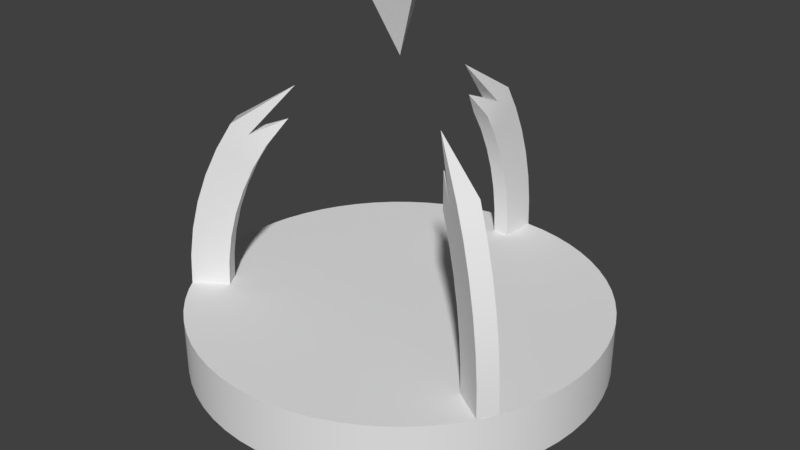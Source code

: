 # Source: MainPlatform_01.blend  (saved by Blender 2.79.0; exported with 4.5.12 LTS)
import bpy
from mathutils import Matrix  # noqa: F401  (used for matrix-valued properties, if any)

bpy.ops.wm.read_factory_settings(use_empty=True)
scene = bpy.context.scene
scene.name = 'Scene'

# ---- collections
col_collection_1 = bpy.data.collections.new('Collection 1'); scene.collection.children.link(col_collection_1)

# ---- materials (node trees are filled in below, after node groups)
mat_mgem = bpy.data.materials.new('mGem')
mat_mgem.alpha_threshold = 0.0
mat_mgem.roughness = 0.5
mat_mplatformspikes = bpy.data.materials.new('mPlatformSpikes')
mat_mplatformspikes.alpha_threshold = 0.0
mat_mplatformspikes.roughness = 0.5
mat_mplatform = bpy.data.materials.new('mPlatform')
mat_mplatform.alpha_threshold = 0.0
mat_mplatform.roughness = 0.5

# ---- material node trees
mat_mgem.use_nodes = True; mat_mgem.node_tree.nodes.clear()
_N = mat_mgem.node_tree.nodes; _L = mat_mgem.node_tree.links
n0 = _N.new('ShaderNodeOutputMaterial'); n0.name = 'Material Output'; n0.location = (300, 300)
n1 = _N.new('ShaderNodeBsdfDiffuse'); n1.name = 'Diffuse BSDF'; n1.location = (10, 300)
_L.new(n1.outputs[0], n0.inputs[0])
n0.is_active_output = True
mat_mplatformspikes.use_nodes = True; mat_mplatformspikes.node_tree.nodes.clear()
_N = mat_mplatformspikes.node_tree.nodes; _L = mat_mplatformspikes.node_tree.links
n0 = _N.new('ShaderNodeOutputMaterial'); n0.name = 'Material Output'; n0.location = (300, 300)
n1 = _N.new('ShaderNodeBsdfDiffuse'); n1.name = 'Diffuse BSDF'; n1.location = (10, 300)
_L.new(n1.outputs[0], n0.inputs[0])
n0.is_active_output = True
mat_mplatform.use_nodes = True; mat_mplatform.node_tree.nodes.clear()
_N = mat_mplatform.node_tree.nodes; _L = mat_mplatform.node_tree.links
n0 = _N.new('ShaderNodeOutputMaterial'); n0.name = 'Material Output'; n0.location = (300, 300)
n1 = _N.new('ShaderNodeBsdfDiffuse'); n1.name = 'Diffuse BSDF'; n1.location = (10, 300)
_L.new(n1.outputs[0], n0.inputs[0])
n0.is_active_output = True

# ---- world
world_world = bpy.data.worlds.new('World'); scene.world = world_world
world_world.color = (0.05088, 0.05088, 0.05088)
world_world.use_sun_shadow = False
world_world.sun_shadow_jitter_overblur = 0.0
world_world.cycles.sampling_method = 'MANUAL'

# ---- meshes
me_cone = bpy.data.meshes.new('Cone')
me_cone.from_pydata([(0.0, 1.8, 0.0), (0.0, 0.0, 3.601), (1.559, -0.9002, 0.0), (-1.559, -0.9002, 0.0)], [], [(0, 1, 2), (2, 1, 3), (3, 1, 0), (0, 2, 3)])
_uv = me_cone.uv_layers.new(name='UVMap')
_uv.uv.foreach_set('vector', [0.5, 0.5, 0.75, 0.0, 1.0, 0.5, 0.0, 0.5, 0.25, 0.0, 0.5, 0.5, 0.0, 1.0, 0.25, 0.5, 0.5, 1.0, 0.933, 0.5, 0.933, 0.9201, 0.5, 0.71])
me_cone.materials.append(mat_mgem)
me_cone.use_remesh_preserve_volume = False
me_cone.use_remesh_preserve_attributes = False
me_cone.use_mirror_vertex_groups = False
me_cone.update()
me_cylinder_004 = bpy.data.meshes.new('Cylinder.004')
me_cylinder_004.from_pydata([(0.1472, 2.996, 1.0), (-0.1472, 2.996, 1.0), (0.1804, 3.671, 1.0), (-0.1804, 3.671, 1.0), (0.1472, 2.973, 1.472), (-0.1472, 2.973, 1.472), (0.1804, 3.645, 1.537), (-0.1804, 3.645, 1.537), (0.1472, 2.905, 1.94), (-0.1472, 2.905, 1.94), (0.1804, 3.567, 2.07), (-0.1804, 3.567, 2.07), (0.1472, 2.792, 2.398), (-0.1472, 2.792, 2.398), (0.1804, 3.438, 2.592), (-0.1804, 3.438, 2.592), (0.1472, 2.634, 2.844), (-0.1472, 2.634, 2.844), (0.1804, 3.259, 3.099), (-0.1804, 3.259, 3.099), (0.1472, 2.435, 3.272), (-0.1472, 2.435, 3.272), (0.1804, 3.032, 3.587), (-0.1804, 3.032, 3.587), (0.1472, 2.194, 3.679), (-0.1472, 2.194, 3.679), (0.1804, 2.758, 4.05), (-0.1804, 2.758, 4.05), (0.1638, 3.334, 1.0), (-0.1638, 3.334, 1.0), (0.1638, 3.309, 1.505), (-0.1638, 3.309, 1.505), (0.1638, 3.236, 2.005), (-0.1638, 3.236, 2.005), (0.1638, 3.115, 2.495), (-0.1638, 3.115, 2.495), (0.1638, 2.947, 2.972), (-0.1638, 2.947, 2.972), (0.1638, 2.733, 3.43), (-0.1638, 2.733, 3.43), (0.1638, 2.476, 3.865), (-0.1638, 2.476, 3.865), (-5.573e-06, 1.835, 4.136), (-5.663e-06, 1.7, 4.712)], [], [(2, 3, 7, 6), (31, 5, 9, 33), (29, 1, 5, 31), (28, 2, 6, 30), (1, 0, 4, 5), (32, 10, 14, 34), (6, 7, 11, 10), (30, 6, 10, 32), (5, 4, 8, 9), (35, 13, 17, 37), (9, 8, 12, 13), (33, 9, 13, 35), (10, 11, 15, 14), (18, 19, 23, 22), (14, 15, 19, 18), (34, 14, 18, 36), (13, 12, 16, 17), (38, 22, 26, 40), (36, 18, 22, 38), (17, 16, 20, 21), (37, 17, 21, 39), (40, 26, 43), (21, 20, 24, 25), (39, 21, 25, 41), (22, 23, 27, 26), (23, 39, 41, 27), (40, 41, 42), (19, 37, 39, 23), (16, 36, 38, 20), (20, 38, 40, 24), (12, 34, 36, 16), (11, 33, 35, 15), (15, 35, 37, 19), (4, 30, 32, 8), (8, 32, 34, 12), (0, 28, 30, 4), (3, 29, 31, 7), (7, 31, 33, 11), (41, 25, 42), (24, 40, 42), (25, 24, 42), (27, 41, 43), (26, 27, 43), (41, 40, 43)])
me_cylinder_004.polygons.foreach_set('use_smooth', [True] * 44)
_uv = me_cylinder_004.uv_layers.new(name='UVMap')
_uv.uv.foreach_set('vector', [0.6662, 0.0, 0.7887, 2.859e-08, 0.7887, 0.09534, 0.6662, 0.09534, 0.1735, 0.1438, 0.2844, 0.1646, 0.2507, 0.2754, 0.1374, 0.2622, 0.2255, 0.02829, 0.3331, 0.05658, 0.2844, 0.1646, 0.1735, 0.1438, 0.5586, 0.9717, 0.4511, 1.0, 0.3956, 0.8771, 0.5066, 0.8562, 0.8887, 0.7943, 0.7887, 0.7943, 0.7887, 0.692, 0.8887, 0.692, 0.4705, 0.7378, 0.3573, 0.7509, 0.3364, 0.6228, 0.4509, 0.6174, 0.6662, 0.09534, 0.7887, 0.09534, 0.7887, 0.1986, 0.6662, 0.1986, 0.5066, 0.8562, 0.3956, 0.8771, 0.3573, 0.7509, 0.4705, 0.7378, 0.8887, 0.692, 0.7887, 0.692, 0.7887, 0.5855, 0.8887, 0.5855, 0.1178, 0.3826, 0.2323, 0.3879, 0.2295, 0.5012, 0.1147, 0.5037, 0.8887, 0.5855, 0.7887, 0.5855, 0.7887, 0.4757, 0.8887, 0.4757, 0.1374, 0.2622, 0.2507, 0.2754, 0.2323, 0.3879, 0.1178, 0.3826, 0.6662, 0.1986, 0.7887, 0.1986, 0.7887, 0.3089, 0.6662, 0.3089, 0.6662, 0.4252, 0.7887, 0.4252, 0.7887, 0.5463, 0.6662, 0.5463, 0.6662, 0.3089, 0.7887, 0.3089, 0.7887, 0.4252, 0.6662, 0.4252, 0.4509, 0.6174, 0.3364, 0.6228, 0.3331, 0.4938, 0.4478, 0.4963, 0.8887, 0.4757, 0.7887, 0.4757, 0.7887, 0.3637, 0.8887, 0.3637, 0.4614, 0.3755, 0.3475, 0.3652, 0.3795, 0.2383, 0.4914, 0.2563, 0.4478, 0.4963, 0.3331, 0.4938, 0.3475, 0.3652, 0.4614, 0.3755, 0.8887, 0.3637, 0.7887, 0.3637, 0.7887, 0.2505, 0.8887, 0.2505, 0.1147, 0.5037, 0.2295, 0.5012, 0.2421, 0.6142, 0.1283, 0.6245, 0.4914, 0.2563, 0.3795, 0.2383, 0.6406, 0.0, 0.8887, 0.2505, 0.7887, 0.2505, 0.7887, 0.1373, 0.8887, 0.1373, 0.1283, 0.6245, 0.2421, 0.6142, 0.2702, 0.7257, 0.1583, 0.7437, 0.6662, 0.5463, 0.7887, 0.5463, 0.7887, 0.6712, 0.6662, 0.6712, 0.01441, 0.6348, 0.1283, 0.6245, 0.1583, 0.7437, 0.04637, 0.7617, 0.9966, 0.427, 0.8887, 0.4077, 0.9966, 0.2671, 0.0, 0.5062, 0.1147, 0.5037, 0.1283, 0.6245, 0.01441, 0.6348, 0.5625, 0.4988, 0.4478, 0.4963, 0.4614, 0.3755, 0.5752, 0.3858, 0.5752, 0.3858, 0.4614, 0.3755, 0.4914, 0.2563, 0.6033, 0.2743, 0.5654, 0.6121, 0.4509, 0.6174, 0.4478, 0.4963, 0.5625, 0.4988, 0.02417, 0.2491, 0.1374, 0.2622, 0.1178, 0.3826, 0.003264, 0.3772, 0.003264, 0.3772, 0.1178, 0.3826, 0.1147, 0.5037, 0.0, 0.5062, 0.6175, 0.8354, 0.5066, 0.8562, 0.4705, 0.7378, 0.5838, 0.7246, 0.5838, 0.7246, 0.4705, 0.7378, 0.4509, 0.6174, 0.5654, 0.6121, 0.6662, 0.9434, 0.5586, 0.9717, 0.5066, 0.8562, 0.6175, 0.8354, 0.118, 0.0, 0.2255, 0.02829, 0.1735, 0.1438, 0.06254, 0.1229, 0.06254, 0.1229, 0.1735, 0.1438, 0.1374, 0.2622, 0.02417, 0.2491, 0.1583, 0.7437, 0.2702, 0.7257, 0.3331, 0.8593, 0.6033, 0.2743, 0.4914, 0.2563, 0.6662, 0.1407, 0.8887, 0.1373, 0.7887, 0.1373, 0.8387, 0.0, 0.04637, 0.7617, 0.1583, 0.7437, 0.3075, 1.0, 0.6662, 0.6712, 0.7887, 0.6712, 0.7275, 0.9631, 1.0, 0.2671, 0.8887, 0.2671, 0.9444, 0.0])
me_cylinder_004.materials.append(mat_mplatformspikes)
me_cylinder_004.use_remesh_preserve_volume = False
me_cylinder_004.use_remesh_preserve_attributes = False
me_cylinder_004.use_mirror_vertex_groups = False
me_cylinder_004.update()
me_cylinder_003 = bpy.data.meshes.new('Cylinder.003')
me_cylinder_003.from_pydata([(0.1472, 2.996, 1.0), (-0.1472, 2.996, 1.0), (0.1804, 3.671, 1.0), (-0.1804, 3.671, 1.0), (0.1472, 2.973, 1.472), (-0.1472, 2.973, 1.472), (0.1804, 3.645, 1.537), (-0.1804, 3.645, 1.537), (0.1472, 2.905, 1.94), (-0.1472, 2.905, 1.94), (0.1804, 3.567, 2.07), (-0.1804, 3.567, 2.07), (0.1472, 2.792, 2.398), (-0.1472, 2.792, 2.398), (0.1804, 3.438, 2.592), (-0.1804, 3.438, 2.592), (0.1472, 2.634, 2.844), (-0.1472, 2.634, 2.844), (0.1804, 3.259, 3.099), (-0.1804, 3.259, 3.099), (0.1472, 2.435, 3.272), (-0.1472, 2.435, 3.272), (0.1804, 3.032, 3.587), (-0.1804, 3.032, 3.587), (0.1472, 2.194, 3.679), (-0.1472, 2.194, 3.679), (0.1804, 2.758, 4.05), (-0.1804, 2.758, 4.05), (0.1638, 3.334, 1.0), (-0.1638, 3.334, 1.0), (0.1638, 3.309, 1.505), (-0.1638, 3.309, 1.505), (0.1638, 3.236, 2.005), (-0.1638, 3.236, 2.005), (0.1638, 3.115, 2.495), (-0.1638, 3.115, 2.495), (0.1638, 2.947, 2.972), (-0.1638, 2.947, 2.972), (0.1638, 2.733, 3.43), (-0.1638, 2.733, 3.43), (0.1638, 2.476, 3.865), (-0.1638, 2.476, 3.865), (-5.573e-06, 1.835, 4.136), (-5.663e-06, 1.7, 4.712)], [], [(2, 3, 7, 6), (31, 5, 9, 33), (29, 1, 5, 31), (28, 2, 6, 30), (1, 0, 4, 5), (32, 10, 14, 34), (6, 7, 11, 10), (30, 6, 10, 32), (5, 4, 8, 9), (35, 13, 17, 37), (9, 8, 12, 13), (33, 9, 13, 35), (10, 11, 15, 14), (18, 19, 23, 22), (14, 15, 19, 18), (34, 14, 18, 36), (13, 12, 16, 17), (38, 22, 26, 40), (36, 18, 22, 38), (17, 16, 20, 21), (37, 17, 21, 39), (40, 26, 43), (21, 20, 24, 25), (39, 21, 25, 41), (22, 23, 27, 26), (23, 39, 41, 27), (40, 41, 42), (19, 37, 39, 23), (16, 36, 38, 20), (20, 38, 40, 24), (12, 34, 36, 16), (11, 33, 35, 15), (15, 35, 37, 19), (4, 30, 32, 8), (8, 32, 34, 12), (0, 28, 30, 4), (3, 29, 31, 7), (7, 31, 33, 11), (41, 25, 42), (24, 40, 42), (25, 24, 42), (27, 41, 43), (26, 27, 43), (41, 40, 43)])
me_cylinder_003.polygons.foreach_set('use_smooth', [True] * 44)
_uv = me_cylinder_003.uv_layers.new(name='UVMap')
_uv.uv.foreach_set('vector', [0.6662, 0.0, 0.7887, 2.859e-08, 0.7887, 0.09534, 0.6662, 0.09534, 0.1735, 0.1438, 0.2844, 0.1646, 0.2507, 0.2754, 0.1374, 0.2622, 0.2255, 0.02829, 0.3331, 0.05658, 0.2844, 0.1646, 0.1735, 0.1438, 0.5586, 0.9717, 0.4511, 1.0, 0.3956, 0.8771, 0.5066, 0.8562, 0.8887, 0.7943, 0.7887, 0.7943, 0.7887, 0.692, 0.8887, 0.692, 0.4705, 0.7378, 0.3573, 0.7509, 0.3364, 0.6228, 0.4509, 0.6174, 0.6662, 0.09534, 0.7887, 0.09534, 0.7887, 0.1986, 0.6662, 0.1986, 0.5066, 0.8562, 0.3956, 0.8771, 0.3573, 0.7509, 0.4705, 0.7378, 0.8887, 0.692, 0.7887, 0.692, 0.7887, 0.5855, 0.8887, 0.5855, 0.1178, 0.3826, 0.2323, 0.3879, 0.2295, 0.5012, 0.1147, 0.5037, 0.8887, 0.5855, 0.7887, 0.5855, 0.7887, 0.4757, 0.8887, 0.4757, 0.1374, 0.2622, 0.2507, 0.2754, 0.2323, 0.3879, 0.1178, 0.3826, 0.6662, 0.1986, 0.7887, 0.1986, 0.7887, 0.3089, 0.6662, 0.3089, 0.6662, 0.4252, 0.7887, 0.4252, 0.7887, 0.5463, 0.6662, 0.5463, 0.6662, 0.3089, 0.7887, 0.3089, 0.7887, 0.4252, 0.6662, 0.4252, 0.4509, 0.6174, 0.3364, 0.6228, 0.3331, 0.4938, 0.4478, 0.4963, 0.8887, 0.4757, 0.7887, 0.4757, 0.7887, 0.3637, 0.8887, 0.3637, 0.4614, 0.3755, 0.3475, 0.3652, 0.3795, 0.2383, 0.4914, 0.2563, 0.4478, 0.4963, 0.3331, 0.4938, 0.3475, 0.3652, 0.4614, 0.3755, 0.8887, 0.3637, 0.7887, 0.3637, 0.7887, 0.2505, 0.8887, 0.2505, 0.1147, 0.5037, 0.2295, 0.5012, 0.2421, 0.6142, 0.1283, 0.6245, 0.4914, 0.2563, 0.3795, 0.2383, 0.6406, 0.0, 0.8887, 0.2505, 0.7887, 0.2505, 0.7887, 0.1373, 0.8887, 0.1373, 0.1283, 0.6245, 0.2421, 0.6142, 0.2702, 0.7257, 0.1583, 0.7437, 0.6662, 0.5463, 0.7887, 0.5463, 0.7887, 0.6712, 0.6662, 0.6712, 0.01441, 0.6348, 0.1283, 0.6245, 0.1583, 0.7437, 0.04637, 0.7617, 0.9966, 0.427, 0.8887, 0.4077, 0.9966, 0.2671, 0.0, 0.5062, 0.1147, 0.5037, 0.1283, 0.6245, 0.01441, 0.6348, 0.5625, 0.4988, 0.4478, 0.4963, 0.4614, 0.3755, 0.5752, 0.3858, 0.5752, 0.3858, 0.4614, 0.3755, 0.4914, 0.2563, 0.6033, 0.2743, 0.5654, 0.6121, 0.4509, 0.6174, 0.4478, 0.4963, 0.5625, 0.4988, 0.02417, 0.2491, 0.1374, 0.2622, 0.1178, 0.3826, 0.003264, 0.3772, 0.003264, 0.3772, 0.1178, 0.3826, 0.1147, 0.5037, 0.0, 0.5062, 0.6175, 0.8354, 0.5066, 0.8562, 0.4705, 0.7378, 0.5838, 0.7246, 0.5838, 0.7246, 0.4705, 0.7378, 0.4509, 0.6174, 0.5654, 0.6121, 0.6662, 0.9434, 0.5586, 0.9717, 0.5066, 0.8562, 0.6175, 0.8354, 0.118, 0.0, 0.2255, 0.02829, 0.1735, 0.1438, 0.06254, 0.1229, 0.06254, 0.1229, 0.1735, 0.1438, 0.1374, 0.2622, 0.02417, 0.2491, 0.1583, 0.7437, 0.2702, 0.7257, 0.3331, 0.8593, 0.6033, 0.2743, 0.4914, 0.2563, 0.6662, 0.1407, 0.8887, 0.1373, 0.7887, 0.1373, 0.8387, 0.0, 0.04637, 0.7617, 0.1583, 0.7437, 0.3075, 1.0, 0.6662, 0.6712, 0.7887, 0.6712, 0.7275, 0.9631, 1.0, 0.2671, 0.8887, 0.2671, 0.9444, 0.0])
me_cylinder_003.materials.append(mat_mplatformspikes)
me_cylinder_003.use_remesh_preserve_volume = False
me_cylinder_003.use_remesh_preserve_attributes = False
me_cylinder_003.use_mirror_vertex_groups = False
me_cylinder_003.update()
me_cylinder_002 = bpy.data.meshes.new('Cylinder.002')
me_cylinder_002.from_pydata([(0.1472, 2.996, 1.0), (-0.1472, 2.996, 1.0), (0.1804, 3.671, 1.0), (-0.1804, 3.671, 1.0), (0.1472, 2.973, 1.472), (-0.1472, 2.973, 1.472), (0.1804, 3.645, 1.537), (-0.1804, 3.645, 1.537), (0.1472, 2.905, 1.94), (-0.1472, 2.905, 1.94), (0.1804, 3.567, 2.07), (-0.1804, 3.567, 2.07), (0.1472, 2.792, 2.398), (-0.1472, 2.792, 2.398), (0.1804, 3.438, 2.592), (-0.1804, 3.438, 2.592), (0.1472, 2.634, 2.844), (-0.1472, 2.634, 2.844), (0.1804, 3.259, 3.099), (-0.1804, 3.259, 3.099), (0.1472, 2.435, 3.272), (-0.1472, 2.435, 3.272), (0.1804, 3.032, 3.587), (-0.1804, 3.032, 3.587), (0.1472, 2.194, 3.679), (-0.1472, 2.194, 3.679), (0.1804, 2.758, 4.05), (-0.1804, 2.758, 4.05), (0.1638, 3.334, 1.0), (-0.1638, 3.334, 1.0), (0.1638, 3.309, 1.505), (-0.1638, 3.309, 1.505), (0.1638, 3.236, 2.005), (-0.1638, 3.236, 2.005), (0.1638, 3.115, 2.495), (-0.1638, 3.115, 2.495), (0.1638, 2.947, 2.972), (-0.1638, 2.947, 2.972), (0.1638, 2.733, 3.43), (-0.1638, 2.733, 3.43), (0.1638, 2.476, 3.865), (-0.1638, 2.476, 3.865), (-5.573e-06, 1.835, 4.136), (-5.663e-06, 1.7, 4.712)], [], [(2, 3, 7, 6), (31, 5, 9, 33), (29, 1, 5, 31), (28, 2, 6, 30), (1, 0, 4, 5), (32, 10, 14, 34), (6, 7, 11, 10), (30, 6, 10, 32), (5, 4, 8, 9), (35, 13, 17, 37), (9, 8, 12, 13), (33, 9, 13, 35), (10, 11, 15, 14), (18, 19, 23, 22), (14, 15, 19, 18), (34, 14, 18, 36), (13, 12, 16, 17), (38, 22, 26, 40), (36, 18, 22, 38), (17, 16, 20, 21), (37, 17, 21, 39), (40, 26, 43), (21, 20, 24, 25), (39, 21, 25, 41), (22, 23, 27, 26), (23, 39, 41, 27), (40, 41, 42), (19, 37, 39, 23), (16, 36, 38, 20), (20, 38, 40, 24), (12, 34, 36, 16), (11, 33, 35, 15), (15, 35, 37, 19), (4, 30, 32, 8), (8, 32, 34, 12), (0, 28, 30, 4), (3, 29, 31, 7), (7, 31, 33, 11), (41, 25, 42), (24, 40, 42), (25, 24, 42), (27, 41, 43), (26, 27, 43), (41, 40, 43)])
me_cylinder_002.polygons.foreach_set('use_smooth', [True] * 44)
_uv = me_cylinder_002.uv_layers.new(name='UVMap')
_uv.uv.foreach_set('vector', [0.2473, 5.931e-05, 0.333, 5.931e-05, 0.3325, 0.1108, 0.2459, 0.1108, 0.4159, 0.1117, 0.5, 0.1131, 0.5, 0.2228, 0.4152, 0.2221, 0.4182, 5.931e-05, 0.5, 5.931e-05, 0.5, 0.1131, 0.4159, 0.1117, 0.1608, 5.931e-05, 0.2473, 5.931e-05, 0.2459, 0.1108, 0.162, 0.1106, -0.001662, 5.931e-05, 0.0774, 5.931e-05, 0.07705, 0.1116, -0.001662, 0.1131, 0.1619, 0.2213, 0.2455, 0.2214, 0.2452, 0.3321, 0.1617, 0.3316, 0.2459, 0.1108, 0.3325, 0.1108, 0.3318, 0.2216, 0.2455, 0.2214, 0.162, 0.1106, 0.2459, 0.1108, 0.2455, 0.2214, 0.1619, 0.2213, -0.001662, 0.1131, 0.07705, 0.1116, 0.07716, 0.2218, -0.001662, 0.2228, 0.415, 0.3321, 0.5, 0.3318, 0.5, 0.4407, 0.4147, 0.442, -0.001662, 0.2228, 0.07716, 0.2218, 0.07711, 0.3317, -0.001662, 0.3318, 0.4152, 0.2221, 0.5, 0.2228, 0.5, 0.3318, 0.415, 0.3321, 0.2455, 0.2214, 0.3318, 0.2216, 0.3314, 0.3322, 0.2452, 0.3321, 0.2448, 0.4429, 0.3311, 0.4429, 0.3309, 0.5544, 0.2442, 0.5543, 0.2452, 0.3321, 0.3314, 0.3322, 0.3311, 0.4429, 0.2448, 0.4429, 0.1617, 0.3316, 0.2452, 0.3321, 0.2448, 0.4429, 0.1611, 0.4417, -0.001662, 0.3318, 0.07711, 0.3317, 0.07685, 0.4418, -0.001662, 0.4407, 0.1588, 0.5514, 0.2442, 0.5543, 0.2324, 0.6637, 0.1633, 0.6637, 0.1611, 0.4417, 0.2448, 0.4429, 0.2442, 0.5543, 0.1588, 0.5514, -0.001662, 0.4407, 0.07685, 0.4418, 0.07608, 0.5537, -0.001662, 0.5501, 0.4147, 0.442, 0.5, 0.4407, 0.5, 0.5501, 0.4146, 0.5524, 0.1633, 0.6637, 0.2324, 0.6637, 0.1992, 1.002, -0.001662, 0.5501, 0.07608, 0.5537, 0.07268, 0.6637, -0.001662, 0.6637, 0.4146, 0.5524, 0.5, 0.5501, 0.5, 0.6637, 0.4177, 0.6637, 0.2442, 0.5543, 0.3309, 0.5544, 0.3314, 0.6637, 0.2324, 0.6637, 0.3309, 0.5544, 0.4146, 0.5524, 0.4177, 0.6637, 0.3314, 0.6637, 0.1633, 0.6637, 0.2338, 0.6656, 0.2018, 0.8221, 0.3311, 0.4429, 0.4147, 0.442, 0.4146, 0.5524, 0.3309, 0.5544, 0.07685, 0.4418, 0.1611, 0.4417, 0.1588, 0.5514, 0.07608, 0.5537, 0.07608, 0.5537, 0.1588, 0.5514, 0.1647, 0.6656, 0.07268, 0.6637, 0.07711, 0.3317, 0.1617, 0.3316, 0.1611, 0.4417, 0.07685, 0.4418, 0.3318, 0.2216, 0.4152, 0.2221, 0.415, 0.3321, 0.3314, 0.3322, 0.3314, 0.3322, 0.415, 0.3321, 0.4147, 0.442, 0.3311, 0.4429, 0.07705, 0.1116, 0.162, 0.1106, 0.1619, 0.2213, 0.07716, 0.2218, 0.07716, 0.2218, 0.1619, 0.2213, 0.1617, 0.3316, 0.07711, 0.3317, 0.0774, 5.931e-05, 0.1608, 5.931e-05, 0.162, 0.1106, 0.07705, 0.1116, 0.333, 5.931e-05, 0.4182, 5.931e-05, 0.4159, 0.1117, 0.3325, 0.1108, 0.3325, 0.1108, 0.4159, 0.1117, 0.4152, 0.2221, 0.3318, 0.2216, 0.4177, 0.6637, 0.4991, 0.6637, 0.4668, 0.8189, 0.07268, 0.6637, 0.1633, 0.6637, 0.1087, 0.8257, -0.001662, 0.6637, 0.07268, 0.6637, 0.03583, 0.8271, 0.3314, 0.6637, 0.4177, 0.6637, 0.3772, 0.999, 0.2324, 0.6637, 0.3314, 0.6637, 0.278, 1.0, 0.1647, 0.6656, 0.2338, 0.6656, 0.1992, 1.002])
me_cylinder_002.materials.append(mat_mplatformspikes)
me_cylinder_002.use_remesh_preserve_volume = False
me_cylinder_002.use_remesh_preserve_attributes = False
me_cylinder_002.use_mirror_vertex_groups = False
me_cylinder_002.update()
me_cylinder_001 = bpy.data.meshes.new('Cylinder.001')
me_cylinder_001.from_pydata([(3.136e-08, -9.371e-08, 0.0), (3.136e-08, -9.371e-08, 1.0), (0.1472, 2.996, 0.0), (0.1472, 2.996, 1.0), (0.4402, 2.968, 0.0), (0.4402, 2.968, 1.0), (0.7289, 2.91, 0.0), (0.7289, 2.91, 1.0), (1.011, 2.825, 0.0), (1.011, 2.825, 1.0), (1.283, 2.712, 0.0), (1.283, 2.712, 1.0), (1.542, 2.573, 0.0), (1.542, 2.573, 1.0), (1.787, 2.41, 0.0), (1.787, 2.41, 1.0), (2.015, 2.223, 0.0), (2.015, 2.223, 1.0), (2.223, 2.015, 0.0), (2.223, 2.015, 1.0), (2.41, 1.787, 0.0), (2.41, 1.787, 1.0), (2.573, 1.542, 0.0), (2.573, 1.542, 1.0), (2.712, 1.283, 0.0), (2.712, 1.283, 1.0), (2.825, 1.011, 0.0), (2.825, 1.011, 1.0), (2.91, 0.7289, 0.0), (2.91, 0.7289, 1.0), (2.968, 0.4402, 0.0), (2.968, 0.4402, 1.0), (2.996, 0.1472, 0.0), (2.996, 0.1472, 1.0), (2.996, -0.1472, 0.0), (2.996, -0.1472, 1.0), (2.968, -0.4402, 0.0), (2.968, -0.4402, 1.0), (2.91, -0.7289, 0.0), (2.91, -0.7289, 1.0), (2.825, -1.011, 0.0), (2.825, -1.011, 1.0), (2.712, -1.283, 0.0), (2.712, -1.283, 1.0), (2.573, -1.542, 0.0), (2.573, -1.542, 1.0), (2.41, -1.787, 0.0), (2.41, -1.787, 1.0), (2.223, -2.015, 0.0), (2.223, -2.015, 1.0), (2.015, -2.223, 0.0), (2.015, -2.223, 1.0), (1.787, -2.41, 0.0), (1.787, -2.41, 1.0), (1.542, -2.573, 0.0), (1.542, -2.573, 1.0), (1.283, -2.712, 0.0), (1.283, -2.712, 1.0), (1.011, -2.825, 0.0), (1.011, -2.825, 1.0), (0.7289, -2.91, 0.0), (0.7289, -2.91, 1.0), (0.4402, -2.968, 0.0), (0.4402, -2.968, 1.0), (0.1472, -2.996, 0.0), (0.1472, -2.996, 1.0), (-0.1472, -2.996, 0.0), (-0.1472, -2.996, 1.0), (-0.4402, -2.968, 0.0), (-0.4402, -2.968, 1.0), (-0.7289, -2.91, 0.0), (-0.7289, -2.91, 1.0), (-1.011, -2.825, 0.0), (-1.011, -2.825, 1.0), (-1.283, -2.712, 0.0), (-1.283, -2.712, 1.0), (-1.542, -2.573, 0.0), (-1.542, -2.573, 1.0), (-1.787, -2.41, 0.0), (-1.787, -2.41, 1.0), (-2.015, -2.223, 0.0), (-2.015, -2.223, 1.0), (-2.223, -2.015, 0.0), (-2.223, -2.015, 1.0), (-2.41, -1.787, 0.0), (-2.41, -1.787, 1.0), (-2.573, -1.542, 0.0), (-2.573, -1.542, 1.0), (-2.712, -1.283, 0.0), (-2.712, -1.283, 1.0), (-2.825, -1.011, 0.0), (-2.825, -1.011, 1.0), (-2.91, -0.7289, 0.0), (-2.91, -0.7289, 1.0), (-2.968, -0.4402, 0.0), (-2.968, -0.4402, 1.0), (-2.996, -0.1472, 0.0), (-2.996, -0.1472, 1.0), (-2.996, 0.1472, 0.0), (-2.996, 0.1472, 1.0), (-2.968, 0.4402, 0.0), (-2.968, 0.4402, 1.0), (-2.91, 0.7289, 0.0), (-2.91, 0.7289, 1.0), (-2.825, 1.011, 0.0), (-2.825, 1.011, 1.0), (-2.712, 1.283, 0.0), (-2.712, 1.283, 1.0), (-2.573, 1.542, 0.0), (-2.573, 1.542, 1.0), (-2.41, 1.787, 0.0), (-2.41, 1.787, 1.0), (-2.223, 2.015, 0.0), (-2.223, 2.015, 1.0), (-2.015, 2.223, 0.0), (-2.015, 2.223, 1.0), (-1.787, 2.41, 0.0), (-1.787, 2.41, 1.0), (-1.542, 2.573, 0.0), (-1.542, 2.573, 1.0), (-1.283, 2.712, 0.0), (-1.283, 2.712, 1.0), (-1.011, 2.825, 0.0), (-1.011, 2.825, 1.0), (-0.7289, 2.91, 0.0), (-0.7289, 2.91, 1.0), (-0.4402, 2.968, 0.0), (-0.4402, 2.968, 1.0), (-0.1472, 2.996, 0.0), (-0.1472, 2.996, 1.0), (0.1804, 3.671, 0.0), (0.5394, 3.636, 0.0), (0.5394, 3.636, 1.0), (0.1804, 3.671, 1.0), (0.8932, 3.566, 0.0), (0.8932, 3.566, 1.0), (1.238, 3.461, 0.0), (1.238, 3.461, 1.0), (1.572, 3.323, 0.0), (1.572, 3.323, 1.0), (1.89, 3.153, 0.0), (1.89, 3.153, 1.0), (2.19, 2.952, 0.0), (2.19, 2.952, 1.0), (2.469, 2.724, 0.0), (2.469, 2.724, 1.0), (2.724, 2.469, 0.0), (2.724, 2.469, 1.0), (2.952, 2.19, 0.0), (2.952, 2.19, 1.0), (3.153, 1.89, 0.0), (3.153, 1.89, 1.0), (3.323, 1.572, 0.0), (3.323, 1.572, 1.0), (3.461, 1.238, 0.0), (3.461, 1.238, 1.0), (3.566, 0.8932, 0.0), (3.566, 0.8932, 1.0), (3.636, 0.5394, 0.0), (3.636, 0.5394, 1.0), (3.671, 0.1804, 0.0), (3.671, 0.1804, 1.0), (3.671, -0.1804, 0.0), (3.671, -0.1804, 1.0), (3.636, -0.5394, 0.0), (3.636, -0.5394, 1.0), (3.566, -0.8932, 0.0), (3.566, -0.8932, 1.0), (3.461, -1.238, 0.0), (3.461, -1.238, 1.0), (3.323, -1.572, 0.0), (3.323, -1.572, 1.0), (3.153, -1.89, 0.0), (3.153, -1.89, 1.0), (2.952, -2.19, 0.0), (2.952, -2.19, 1.0), (2.724, -2.469, 0.0), (2.724, -2.469, 1.0), (2.469, -2.724, 0.0), (2.469, -2.724, 1.0), (2.19, -2.952, 0.0), (2.19, -2.952, 1.0), (1.89, -3.153, 0.0), (1.89, -3.153, 1.0), (1.572, -3.323, 0.0), (1.572, -3.323, 1.0), (1.238, -3.461, 0.0), (1.238, -3.461, 1.0), (0.8932, -3.566, 0.0), (0.8932, -3.566, 1.0), (0.5394, -3.636, 0.0), (0.5394, -3.636, 1.0), (0.1804, -3.671, 0.0), (0.1804, -3.671, 1.0), (-0.1804, -3.671, 0.0), (-0.1804, -3.671, 1.0), (-0.5394, -3.636, 0.0), (-0.5394, -3.636, 1.0), (-0.8932, -3.566, 0.0), (-0.8932, -3.566, 1.0), (-1.238, -3.461, 0.0), (-1.238, -3.461, 1.0), (-1.572, -3.323, 0.0), (-1.572, -3.323, 1.0), (-1.89, -3.153, 0.0), (-1.89, -3.153, 1.0), (-2.19, -2.952, 0.0), (-2.19, -2.952, 1.0), (-2.469, -2.724, 0.0), (-2.469, -2.724, 1.0), (-2.724, -2.469, 0.0), (-2.724, -2.469, 1.0), (-2.952, -2.19, 0.0), (-2.952, -2.19, 1.0), (-3.153, -1.89, 0.0), (-3.153, -1.89, 1.0), (-3.323, -1.572, 0.0), (-3.323, -1.572, 1.0), (-3.461, -1.238, 0.0), (-3.461, -1.238, 1.0), (-3.566, -0.8932, 0.0), (-3.566, -0.8932, 1.0), (-3.636, -0.5394, 0.0), (-3.636, -0.5394, 1.0), (-3.671, -0.1804, 0.0), (-3.671, -0.1804, 1.0), (-3.671, 0.1804, 0.0), (-3.671, 0.1804, 1.0), (-3.636, 0.5394, 0.0), (-3.636, 0.5394, 1.0), (-3.566, 0.8932, 0.0), (-3.566, 0.8932, 1.0), (-3.461, 1.238, 0.0), (-3.461, 1.238, 1.0), (-3.323, 1.572, 0.0), (-3.323, 1.572, 1.0), (-3.153, 1.89, 0.0), (-3.153, 1.89, 1.0), (-2.952, 2.19, 0.0), (-2.952, 2.19, 1.0), (-2.724, 2.469, 0.0), (-2.724, 2.469, 1.0), (-2.469, 2.724, 0.0), (-2.469, 2.724, 1.0), (-2.19, 2.952, 0.0), (-2.19, 2.952, 1.0), (-1.89, 3.153, 0.0), (-1.89, 3.153, 1.0), (-1.572, 3.323, 0.0), (-1.572, 3.323, 1.0), (-1.238, 3.461, 0.0), (-1.238, 3.461, 1.0), (-0.8932, 3.566, 0.0), (-0.8932, 3.566, 1.0), (-0.5394, 3.636, 0.0), (-0.5394, 3.636, 1.0), (-0.1804, 3.671, 0.0), (-0.1804, 3.671, 1.0), (0.4898, 3.302, 1.0), (3.017, 1.427, 1.0), (-3.017, 1.427, 1.0), (2.863, -1.716, 1.0), (-0.4898, 3.302, 1.0), (0.1638, -3.334, 1.0), (-2.681, -1.988, 1.0), (2.863, 1.716, 1.0), (-3.143, 1.125, 1.0), (3.017, -1.427, 1.0), (-0.8111, 3.238, 1.0), (0.4898, -3.302, 1.0), (-2.473, -2.242, 1.0), (2.681, 1.988, 1.0), (-3.238, 0.811, 1.0), (3.143, -1.125, 1.0), (-1.125, 3.143, 1.0), (0.811, -3.238, 1.0), (-2.242, -2.473, 1.0), (2.242, 2.473, 1.0), (2.473, 2.242, 1.0), (-3.334, 0.1638, 1.0), (-3.302, 0.4898, 1.0), (3.302, -0.4898, 1.0), (3.238, -0.811, 1.0), (-1.716, 2.863, 1.0), (-1.427, 3.017, 1.0), (1.427, -3.017, 1.0), (1.125, -3.143, 1.0), (-1.716, -2.863, 1.0), (-1.988, -2.681, 1.0), (0.1638, 3.334, 1.0), (-2.863, -1.716, 1.0), (-0.1638, -3.334, 1.0), (-0.1638, 3.334, 1.0), (2.681, -1.988, 1.0), (-2.863, 1.716, 1.0), (3.143, 1.125, 1.0), (-3.017, -1.427, 1.0), (0.811, 3.238, 1.0), (-0.4898, -3.302, 1.0), (2.473, -2.242, 1.0), (-2.681, 1.988, 1.0), (3.238, 0.811, 1.0), (-3.143, -1.125, 1.0), (1.125, 3.143, 1.0), (-0.8111, -3.238, 1.0), (2.242, -2.473, 1.0), (-2.473, 2.242, 1.0), (3.302, 0.4898, 1.0), (-3.238, -0.811, 1.0), (1.427, 3.017, 1.0), (-1.125, -3.143, 1.0), (1.988, -2.681, 1.0), (-2.242, 2.473, 1.0), (3.334, 0.1638, 1.0), (-3.302, -0.4898, 1.0), (1.716, 2.863, 1.0), (-1.427, -3.017, 1.0), (1.716, -2.863, 1.0), (-1.988, 2.681, 1.0), (3.334, -0.1638, 1.0), (-3.334, -0.1638, 1.0), (1.988, 2.681, 1.0)], [], [(0, 2, 4), (1, 5, 3), (259, 295, 155, 153), (0, 4, 6), (1, 7, 5), (2, 128, 256, 130), (0, 6, 8), (1, 9, 7), (6, 4, 131, 134), (0, 8, 10), (1, 11, 9), (260, 294, 237, 235), (0, 10, 12), (1, 13, 11), (88, 86, 214, 216), (0, 12, 14), (1, 15, 13), (261, 293, 175, 173), (0, 14, 16), (1, 17, 15), (26, 24, 152, 154), (0, 16, 18), (1, 19, 17), (262, 292, 257, 255), (0, 18, 20), (1, 21, 19), (108, 106, 234, 236), (0, 20, 22), (1, 23, 21), (263, 291, 195, 193), (0, 22, 24), (1, 25, 23), (46, 44, 172, 174), (0, 24, 26), (1, 27, 25), (128, 126, 254, 256), (0, 26, 28), (1, 29, 27), (264, 290, 215, 213), (0, 28, 30), (1, 31, 29), (289, 258, 132, 133), (0, 30, 32), (1, 33, 31), (66, 64, 192, 194), (0, 32, 34), (1, 35, 33), (265, 259, 153, 151), (0, 34, 36), (1, 37, 35), (266, 260, 235, 233), (0, 36, 38), (1, 39, 37), (86, 84, 212, 214), (0, 38, 40), (1, 41, 39), (267, 261, 173, 171), (0, 40, 42), (1, 43, 41), (24, 22, 150, 152), (0, 42, 44), (1, 45, 43), (268, 262, 255, 253), (0, 44, 46), (1, 47, 45), (4, 2, 130, 131), (0, 46, 48), (1, 49, 47), (106, 104, 232, 234), (0, 48, 50), (1, 51, 49), (269, 263, 193, 191), (0, 50, 52), (1, 53, 51), (44, 42, 170, 172), (0, 52, 54), (1, 55, 53), (126, 124, 252, 254), (0, 54, 56), (1, 57, 55), (270, 264, 213, 211), (0, 56, 58), (1, 59, 57), (64, 62, 190, 192), (0, 58, 60), (1, 61, 59), (271, 265, 151, 149), (0, 60, 62), (1, 63, 61), (272, 266, 233, 231), (0, 62, 64), (1, 65, 63), (84, 82, 210, 212), (0, 64, 66), (1, 67, 65), (273, 267, 171, 169), (0, 66, 68), (1, 69, 67), (22, 20, 148, 150), (0, 68, 70), (1, 71, 69), (274, 268, 253, 251), (0, 70, 72), (1, 73, 71), (104, 102, 230, 232), (0, 72, 74), (1, 75, 73), (275, 269, 191, 189), (0, 74, 76), (1, 77, 75), (42, 40, 168, 170), (0, 76, 78), (1, 79, 77), (124, 122, 250, 252), (0, 78, 80), (1, 81, 79), (276, 270, 211, 209), (0, 80, 82), (1, 83, 81), (62, 60, 188, 190), (0, 82, 84), (1, 85, 83), (278, 271, 149, 147), (0, 84, 86), (1, 87, 85), (280, 272, 231, 229), (0, 86, 88), (1, 89, 87), (82, 80, 208, 210), (0, 88, 90), (1, 91, 89), (282, 273, 169, 167), (0, 90, 92), (1, 93, 91), (20, 18, 146, 148), (0, 92, 94), (1, 95, 93), (284, 274, 251, 249), (0, 94, 96), (1, 97, 95), (102, 100, 228, 230), (0, 96, 98), (1, 99, 97), (286, 275, 189, 187), (0, 98, 100), (1, 101, 99), (40, 38, 166, 168), (0, 100, 102), (1, 103, 101), (122, 120, 248, 250), (0, 102, 104), (1, 105, 103), (288, 276, 209, 207), (0, 104, 106), (1, 107, 105), (60, 58, 186, 188), (0, 106, 108), (1, 109, 107), (277, 278, 147, 145), (0, 108, 110), (1, 111, 109), (279, 280, 229, 227), (0, 110, 112), (1, 113, 111), (80, 78, 206, 208), (0, 112, 114), (1, 115, 113), (281, 282, 167, 165), (0, 114, 116), (1, 117, 115), (18, 16, 144, 146), (0, 116, 118), (1, 119, 117), (283, 284, 249, 247), (0, 118, 120), (1, 121, 119), (100, 98, 226, 228), (0, 120, 122), (1, 123, 121), (285, 286, 187, 185), (0, 122, 124), (1, 125, 123), (38, 36, 164, 166), (0, 124, 126), (1, 127, 125), (120, 118, 246, 248), (0, 126, 128), (1, 129, 127), (287, 288, 207, 205), (0, 128, 2), (1, 3, 129), (58, 56, 184, 186), (130, 133, 132, 131), (131, 132, 135, 134), (134, 135, 137, 136), (136, 137, 139, 138), (138, 139, 141, 140), (140, 141, 143, 142), (142, 143, 145, 144), (144, 145, 147, 146), (146, 147, 149, 148), (148, 149, 151, 150), (150, 151, 153, 152), (152, 153, 155, 154), (154, 155, 157, 156), (156, 157, 159, 158), (158, 159, 161, 160), (160, 161, 163, 162), (162, 163, 165, 164), (164, 165, 167, 166), (166, 167, 169, 168), (168, 169, 171, 170), (170, 171, 173, 172), (172, 173, 175, 174), (174, 175, 177, 176), (176, 177, 179, 178), (178, 179, 181, 180), (180, 181, 183, 182), (182, 183, 185, 184), (184, 185, 187, 186), (186, 187, 189, 188), (188, 189, 191, 190), (190, 191, 193, 192), (192, 193, 195, 194), (194, 195, 197, 196), (196, 197, 199, 198), (198, 199, 201, 200), (200, 201, 203, 202), (202, 203, 205, 204), (204, 205, 207, 206), (206, 207, 209, 208), (208, 209, 211, 210), (210, 211, 213, 212), (212, 213, 215, 214), (214, 215, 217, 216), (216, 217, 219, 218), (218, 219, 221, 220), (220, 221, 223, 222), (222, 223, 225, 224), (224, 225, 227, 226), (226, 227, 229, 228), (228, 229, 231, 230), (230, 231, 233, 232), (232, 233, 235, 234), (234, 235, 237, 236), (236, 237, 239, 238), (238, 239, 241, 240), (240, 241, 243, 242), (242, 243, 245, 244), (244, 245, 247, 246), (246, 247, 249, 248), (248, 249, 251, 250), (250, 251, 253, 252), (252, 253, 255, 254), (254, 255, 257, 256), (256, 257, 133, 130), (68, 66, 194, 196), (290, 296, 217, 215), (258, 297, 135, 132), (48, 46, 174, 176), (291, 298, 197, 195), (110, 108, 236, 238), (28, 26, 154, 156), (293, 299, 177, 175), (90, 88, 216, 218), (294, 300, 239, 237), (8, 6, 134, 136), (295, 301, 157, 155), (70, 68, 196, 198), (296, 302, 219, 217), (297, 303, 137, 135), (50, 48, 176, 178), (298, 304, 199, 197), (112, 110, 238, 240), (30, 28, 156, 158), (299, 305, 179, 177), (92, 90, 218, 220), (300, 306, 241, 239), (10, 8, 136, 138), (301, 307, 159, 157), (72, 70, 198, 200), (302, 308, 221, 219), (303, 309, 139, 137), (52, 50, 178, 180), (304, 310, 201, 199), (114, 112, 240, 242), (32, 30, 158, 160), (305, 311, 181, 179), (94, 92, 220, 222), (306, 312, 243, 241), (12, 10, 138, 140), (307, 313, 161, 159), (74, 72, 200, 202), (308, 314, 223, 221), (309, 315, 141, 139), (54, 52, 180, 182), (310, 316, 203, 201), (116, 114, 242, 244), (34, 32, 160, 162), (311, 317, 183, 181), (96, 94, 222, 224), (312, 318, 245, 243), (14, 12, 140, 142), (313, 319, 163, 161), (76, 74, 202, 204), (314, 320, 225, 223), (315, 321, 143, 141), (56, 54, 182, 184), (316, 287, 205, 203), (118, 116, 244, 246), (36, 34, 162, 164), (317, 285, 185, 183), (98, 96, 224, 226), (318, 283, 247, 245), (16, 14, 142, 144), (319, 281, 165, 163), (78, 76, 204, 206), (320, 279, 227, 225), (321, 277, 145, 143), (15, 17, 277, 321), (97, 99, 279, 320), (35, 37, 281, 319), (117, 119, 283, 318), (55, 57, 285, 317), (75, 77, 287, 316), (13, 15, 321, 315), (95, 97, 320, 314), (33, 35, 319, 313), (115, 117, 318, 312), (53, 55, 317, 311), (73, 75, 316, 310), (11, 13, 315, 309), (93, 95, 314, 308), (31, 33, 313, 307), (113, 115, 312, 306), (51, 53, 311, 305), (71, 73, 310, 304), (9, 11, 309, 303), (91, 93, 308, 302), (29, 31, 307, 301), (111, 113, 306, 300), (49, 51, 305, 299), (69, 71, 304, 298), (7, 9, 303, 297), (89, 91, 302, 296), (27, 29, 301, 295), (109, 111, 300, 294), (47, 49, 299, 293), (67, 69, 298, 291), (5, 7, 297, 258), (87, 89, 296, 290), (77, 79, 288, 287), (57, 59, 286, 285), (119, 121, 284, 283), (37, 39, 282, 281), (99, 101, 280, 279), (17, 19, 278, 277), (79, 81, 276, 288), (59, 61, 275, 286), (121, 123, 274, 284), (39, 41, 273, 282), (101, 103, 272, 280), (19, 21, 271, 278), (81, 83, 270, 276), (61, 63, 269, 275), (123, 125, 268, 274), (41, 43, 267, 273), (103, 105, 266, 272), (21, 23, 265, 271), (83, 85, 264, 270), (63, 65, 263, 269), (125, 127, 262, 268), (43, 45, 261, 267), (105, 107, 260, 266), (23, 25, 259, 265), (3, 5, 258, 289), (85, 87, 290, 264), (65, 67, 291, 263), (127, 129, 292, 262), (45, 47, 293, 261), (107, 109, 294, 260), (25, 27, 295, 259)])
me_cylinder_001.polygons.foreach_set('use_smooth', [True] * 382)
_uv = me_cylinder_001.uv_layers.new(name='UVMap')
_uv.uv.foreach_set('vector', [0.0, 0.0, 0.0, 0.0, 0.0, 0.0, 0.4911, 0.5337, 0.5465, 0.9074, 0.5096, 0.9111, 0.8711, 0.7135, 0.8869, 0.6753, 0.927, 0.6897, 0.9096, 0.7316, 0.0, 0.0, 0.0, 0.0, 0.0, 0.0, 0.4911, 0.5337, 0.5829, 0.9002, 0.5465, 0.9074, 0.5096, 0.9111, 0.4726, 0.9111, 0.4684, 0.9961, 0.5138, 0.9961, 0.0, 0.0, 0.0, 0.0, 0.0, 0.0, 0.4911, 0.5337, 0.6184, 0.8894, 0.5829, 0.9002, 0.0, 0.0, 0.0, 0.0, 0.0, 0.0, 0.0, 0.0, 0.0, 0.0, 0.0, 0.0, 0.0, 0.0, 0.4911, 0.5337, 0.6526, 0.8753, 0.6184, 0.8894, 0.1111, 0.7135, 0.1305, 0.7498, 0.09403, 0.7717, 0.07262, 0.7316, 0.0, 0.0, 0.0, 0.0, 0.0, 0.0, 0.4911, 0.5337, 0.6853, 0.8578, 0.6526, 0.8753, 0.0, 0.0, 0.0, 0.0, 0.0, 0.0, 0.0, 0.0, 0.0, 0.0, 0.0, 0.0, 0.0, 0.0, 0.4911, 0.5337, 0.7162, 0.8372, 0.6853, 0.8578, 0.8517, 0.3176, 0.8287, 0.2833, 0.8629, 0.258, 0.8882, 0.2957, 0.0, 0.0, 0.0, 0.0, 0.0, 0.0, 0.4911, 0.5337, 0.7448, 0.8137, 0.7162, 0.8372, 0.0, 0.0, 0.0, 0.0, 0.0, 0.0, 0.0, 0.0, 0.0, 0.0, 0.0, 0.0, 0.0, 0.0, 0.4911, 0.5337, 0.771, 0.7874, 0.7448, 0.8137, 0.4294, 0.9495, 0.4705, 0.9536, 0.4684, 0.9961, 0.4232, 0.9916, 0.0, 0.0, 0.0, 0.0, 0.0, 0.0, 0.4911, 0.5337, 0.7946, 0.7588, 0.771, 0.7874, 0.0, 0.0, 0.0, 0.0, 0.0, 0.0, 0.0, 0.0, 0.0, 0.0, 0.0, 0.0, 0.0, 0.0, 0.4911, 0.5337, 0.8152, 0.728, 0.7946, 0.7588, 0.5117, 0.1139, 0.4705, 0.1139, 0.4684, 0.07135, 0.5138, 0.07135, 0.0, 0.0, 0.0, 0.0, 0.0, 0.0, 0.4911, 0.5337, 0.8326, 0.6953, 0.8152, 0.728, 0.0, 0.0, 0.0, 0.0, 0.0, 0.0, 0.0, 0.0, 0.0, 0.0, 0.0, 0.0, 0.0, 0.0, 0.4911, 0.5337, 0.8468, 0.661, 0.8326, 0.6953, 0.0, 0.0, 0.0, 0.0, 0.0, 0.0, 0.0, 0.0, 0.0, 0.0, 0.0, 0.0, 0.0, 0.0, 0.4911, 0.5337, 0.8576, 0.6255, 0.8468, 0.661, 0.1535, 0.2833, 0.1305, 0.3176, 0.09403, 0.2957, 0.1193, 0.258, 0.0, 0.0, 0.0, 0.0, 0.0, 0.0, 0.4911, 0.5337, 0.8648, 0.5892, 0.8576, 0.6255, 0.5117, 0.9536, 0.5528, 0.9495, 0.559, 0.9916, 0.5138, 0.9961, 0.0, 0.0, 0.0, 0.0, 0.0, 0.0, 0.4911, 0.5337, 0.8685, 0.5523, 0.8648, 0.5892, 0.0, 0.0, 0.0, 0.0, 0.0, 0.0, 0.0, 0.0, 0.0, 0.0, 0.0, 0.0, 0.0, 0.0, 0.4911, 0.5337, 0.8685, 0.5152, 0.8685, 0.5523, 0.8517, 0.7498, 0.8711, 0.7135, 0.9096, 0.7316, 0.8882, 0.7717, 0.0, 0.0, 0.0, 0.0, 0.0, 0.0, 0.4911, 0.5337, 0.8648, 0.4783, 0.8685, 0.5152, 0.0953, 0.6753, 0.1111, 0.7135, 0.07262, 0.7316, 0.05523, 0.6897, 0.0, 0.0, 0.0, 0.0, 0.0, 0.0, 0.4911, 0.5337, 0.8576, 0.4419, 0.8648, 0.4783, 0.0, 0.0, 0.0, 0.0, 0.0, 0.0, 0.0, 0.0, 0.0, 0.0, 0.0, 0.0, 0.0, 0.0, 0.4911, 0.5337, 0.8468, 0.4064, 0.8576, 0.4419, 0.8711, 0.354, 0.8517, 0.3176, 0.8882, 0.2957, 0.9096, 0.3358, 0.0, 0.0, 0.0, 0.0, 0.0, 0.0, 0.4911, 0.5337, 0.8326, 0.3722, 0.8468, 0.4064, 0.0, 0.0, 0.0, 0.0, 0.0, 0.0, 0.0, 0.0, 0.0, 0.0, 0.0, 0.0, 0.0, 0.0, 0.4911, 0.5337, 0.8152, 0.3395, 0.8326, 0.3722, 0.389, 0.9415, 0.4294, 0.9495, 0.4232, 0.9916, 0.3786, 0.9828, 0.0, 0.0, 0.0, 0.0, 0.0, 0.0, 0.4911, 0.5337, 0.7946, 0.3087, 0.8152, 0.3395, 0.0, 0.0, 0.0, 0.0, 0.0, 0.0, 0.0, 0.0, 0.0, 0.0, 0.0, 0.0, 0.0, 0.0, 0.4911, 0.5337, 0.771, 0.28, 0.7946, 0.3087, 0.0, 0.0, 0.0, 0.0, 0.0, 0.0, 0.0, 0.0, 0.0, 0.0, 0.0, 0.0, 0.0, 0.0, 0.4911, 0.5337, 0.7448, 0.2538, 0.771, 0.28, 0.5528, 0.1179, 0.5117, 0.1139, 0.5138, 0.07135, 0.559, 0.0758, 0.0, 0.0, 0.0, 0.0, 0.0, 0.0, 0.4911, 0.5337, 0.7162, 0.2303, 0.7448, 0.2538, 0.0, 0.0, 0.0, 0.0, 0.0, 0.0, 0.0, 0.0, 0.0, 0.0, 0.0, 0.0, 0.0, 0.0, 0.4911, 0.5337, 0.6853, 0.2097, 0.7162, 0.2303, 0.0, 0.0, 0.0, 0.0, 0.0, 0.0, 0.0, 0.0, 0.0, 0.0, 0.0, 0.0, 0.0, 0.0, 0.4911, 0.5337, 0.6526, 0.1922, 0.6853, 0.2097, 0.1796, 0.2514, 0.1535, 0.2833, 0.1193, 0.258, 0.1481, 0.2228, 0.0, 0.0, 0.0, 0.0, 0.0, 0.0, 0.4911, 0.5337, 0.6184, 0.178, 0.6526, 0.1922, 0.0, 0.0, 0.0, 0.0, 0.0, 0.0, 0.0, 0.0, 0.0, 0.0, 0.0, 0.0, 0.0, 0.0, 0.4911, 0.5337, 0.5829, 0.1672, 0.6184, 0.178, 0.8287, 0.7841, 0.8517, 0.7498, 0.8882, 0.7717, 0.8629, 0.8095, 0.0, 0.0, 0.0, 0.0, 0.0, 0.0, 0.4911, 0.5337, 0.5465, 0.16, 0.5829, 0.1672, 0.08333, 0.6359, 0.0953, 0.6753, 0.05523, 0.6897, 0.04205, 0.6462, 0.0, 0.0, 0.0, 0.0, 0.0, 0.0, 0.4911, 0.5337, 0.5096, 0.1564, 0.5465, 0.16, 0.0, 0.0, 0.0, 0.0, 0.0, 0.0, 0.0, 0.0, 0.0, 0.0, 0.0, 0.0, 0.0, 0.0, 0.4911, 0.5337, 0.4726, 0.1564, 0.5096, 0.1564, 0.8869, 0.3921, 0.8711, 0.354, 0.9096, 0.3358, 0.927, 0.3778, 0.0, 0.0, 0.0, 0.0, 0.0, 0.0, 0.4911, 0.5337, 0.4357, 0.16, 0.4726, 0.1564, 0.0, 0.0, 0.0, 0.0, 0.0, 0.0, 0.0, 0.0, 0.0, 0.0, 0.0, 0.0, 0.0, 0.0, 0.4911, 0.5337, 0.3993, 0.1672, 0.4357, 0.16, 0.3495, 0.9295, 0.389, 0.9415, 0.3786, 0.9828, 0.3351, 0.9696, 0.0, 0.0, 0.0, 0.0, 0.0, 0.0, 0.4911, 0.5337, 0.3638, 0.178, 0.3993, 0.1672, 0.0, 0.0, 0.0, 0.0, 0.0, 0.0, 0.0, 0.0, 0.0, 0.0, 0.0, 0.0, 0.0, 0.0, 0.4911, 0.5337, 0.3296, 0.1922, 0.3638, 0.178, 0.5932, 0.1259, 0.5528, 0.1179, 0.559, 0.0758, 0.6036, 0.08467, 0.0, 0.0, 0.0, 0.0, 0.0, 0.0, 0.4911, 0.5337, 0.2969, 0.2097, 0.3296, 0.1922, 0.0, 0.0, 0.0, 0.0, 0.0, 0.0, 0.0, 0.0, 0.0, 0.0, 0.0, 0.0, 0.0, 0.0, 0.4911, 0.5337, 0.266, 0.2303, 0.2969, 0.2097, 0.0, 0.0, 0.0, 0.0, 0.0, 0.0, 0.0, 0.0, 0.0, 0.0, 0.0, 0.0, 0.0, 0.0, 0.4911, 0.5337, 0.2374, 0.2538, 0.266, 0.2303, 0.2088, 0.2222, 0.1796, 0.2514, 0.1481, 0.2228, 0.1802, 0.1907, 0.0, 0.0, 0.0, 0.0, 0.0, 0.0, 0.4911, 0.5337, 0.2112, 0.28, 0.2374, 0.2538, 0.0, 0.0, 0.0, 0.0, 0.0, 0.0, 0.0, 0.0, 0.0, 0.0, 0.0, 0.0, 0.0, 0.0, 0.4911, 0.5337, 0.1876, 0.3087, 0.2112, 0.28, 0.8026, 0.816, 0.8287, 0.7841, 0.8629, 0.8095, 0.8341, 0.8446, 0.0, 0.0, 0.0, 0.0, 0.0, 0.0, 0.4911, 0.5337, 0.167, 0.3395, 0.1876, 0.3087, 0.07528, 0.5954, 0.08333, 0.6359, 0.04205, 0.6462, 0.03318, 0.6016, 0.0, 0.0, 0.0, 0.0, 0.0, 0.0, 0.4911, 0.5337, 0.1496, 0.3722, 0.167, 0.3395, 0.0, 0.0, 0.0, 0.0, 0.0, 0.0, 0.0, 0.0, 0.0, 0.0, 0.0, 0.0, 0.0, 0.0, 0.4911, 0.5337, 0.1354, 0.4064, 0.1496, 0.3722, 0.8989, 0.4316, 0.8869, 0.3921, 0.927, 0.3778, 0.9402, 0.4212, 0.0, 0.0, 0.0, 0.0, 0.0, 0.0, 0.4911, 0.5337, 0.1246, 0.4419, 0.1354, 0.4064, 0.0, 0.0, 0.0, 0.0, 0.0, 0.0, 0.0, 0.0, 0.0, 0.0, 0.0, 0.0, 0.0, 0.0, 0.4911, 0.5337, 0.1174, 0.4783, 0.1246, 0.4419, 0.3114, 0.9137, 0.3495, 0.9295, 0.3351, 0.9696, 0.2932, 0.9522, 0.0, 0.0, 0.0, 0.0, 0.0, 0.0, 0.4911, 0.5337, 0.1137, 0.5152, 0.1174, 0.4783, 0.0, 0.0, 0.0, 0.0, 0.0, 0.0, 0.0, 0.0, 0.0, 0.0, 0.0, 0.0, 0.0, 0.0, 0.4911, 0.5337, 0.1137, 0.5523, 0.1137, 0.5152, 0.6327, 0.1379, 0.5932, 0.1259, 0.6036, 0.08467, 0.6471, 0.09785, 0.0, 0.0, 0.0, 0.0, 0.0, 0.0, 0.4911, 0.5337, 0.1174, 0.5892, 0.1137, 0.5523, 0.0, 0.0, 0.0, 0.0, 0.0, 0.0, 0.0, 0.0, 0.0, 0.0, 0.0, 0.0, 0.0, 0.0, 0.4911, 0.5337, 0.1246, 0.6255, 0.1174, 0.5892, 0.0, 0.0, 0.0, 0.0, 0.0, 0.0, 0.0, 0.0, 0.0, 0.0, 0.0, 0.0, 0.0, 0.0, 0.4911, 0.5337, 0.1354, 0.661, 0.1246, 0.6255, 0.2407, 0.1961, 0.2088, 0.2222, 0.1802, 0.1907, 0.2153, 0.1619, 0.0, 0.0, 0.0, 0.0, 0.0, 0.0, 0.4911, 0.5337, 0.1496, 0.6953, 0.1354, 0.661, 0.0, 0.0, 0.0, 0.0, 0.0, 0.0, 0.0, 0.0, 0.0, 0.0, 0.0, 0.0, 0.0, 0.0, 0.4911, 0.5337, 0.167, 0.728, 0.1496, 0.6953, 0.7734, 0.8452, 0.8026, 0.816, 0.8341, 0.8446, 0.802, 0.8767, 0.0, 0.0, 0.0, 0.0, 0.0, 0.0, 0.4911, 0.5337, 0.1876, 0.7588, 0.167, 0.728, 0.07124, 0.5543, 0.07528, 0.5954, 0.03318, 0.6016, 0.02873, 0.5564, 0.0, 0.0, 0.0, 0.0, 0.0, 0.0, 0.4911, 0.5337, 0.2112, 0.7874, 0.1876, 0.7588, 0.0, 0.0, 0.0, 0.0, 0.0, 0.0, 0.0, 0.0, 0.0, 0.0, 0.0, 0.0, 0.0, 0.0, 0.4911, 0.5337, 0.2374, 0.8137, 0.2112, 0.7874, 0.9069, 0.472, 0.8989, 0.4316, 0.9402, 0.4212, 0.949, 0.4658, 0.0, 0.0, 0.0, 0.0, 0.0, 0.0, 0.4911, 0.5337, 0.266, 0.8372, 0.2374, 0.8137, 0.0, 0.0, 0.0, 0.0, 0.0, 0.0, 0.0, 0.0, 0.0, 0.0, 0.0, 0.0, 0.0, 0.0, 0.4911, 0.5337, 0.2969, 0.8578, 0.266, 0.8372, 0.275, 0.8943, 0.3114, 0.9137, 0.2932, 0.9522, 0.2531, 0.9308, 0.0, 0.0, 0.0, 0.0, 0.0, 0.0, 0.4911, 0.5337, 0.3296, 0.8753, 0.2969, 0.8578, 0.0, 0.0, 0.0, 0.0, 0.0, 0.0, 0.0, 0.0, 0.0, 0.0, 0.0, 0.0, 0.0, 0.0, 0.4911, 0.5337, 0.3638, 0.8894, 0.3296, 0.8753, 0.6708, 0.1537, 0.6327, 0.1379, 0.6471, 0.09785, 0.689, 0.1152, 0.0, 0.0, 0.0, 0.0, 0.0, 0.0, 0.4911, 0.5337, 0.3993, 0.9002, 0.3638, 0.8894, 0.0, 0.0, 0.0, 0.0, 0.0, 0.0, 0.0, 0.0, 0.0, 0.0, 0.0, 0.0, 0.0, 0.0, 0.4911, 0.5337, 0.4357, 0.9074, 0.3993, 0.9002, 0.0, 0.0, 0.0, 0.0, 0.0, 0.0, 0.0, 0.0, 0.0, 0.0, 0.0, 0.0, 0.0, 0.0, 0.4911, 0.5337, 0.4726, 0.9111, 0.4357, 0.9074, 0.275, 0.1732, 0.2407, 0.1961, 0.2153, 0.1619, 0.2531, 0.1367, 0.0, 0.0, 0.0, 0.0, 0.0, 0.0, 0.4911, 0.5337, 0.5096, 0.9111, 0.4726, 0.9111, 0.0, 0.0, 0.0, 0.0, 0.0, 0.0, 0.0, 0.0, 1.0, 2.081e-05, 1.0, 0.04333, 0.9844, 0.04333, 0.9844, 2.088e-05, 0.9844, 2.088e-05, 0.9844, 0.04333, 0.9687, 0.04333, 0.9687, 2.094e-05, 0.9687, 2.094e-05, 0.9687, 0.04333, 0.9531, 0.04333, 0.9531, 2.1e-05, 0.9531, 2.1e-05, 0.9531, 0.04333, 0.9375, 0.04333, 0.9375, 2.106e-05, 0.9375, 2.106e-05, 0.9375, 0.04333, 0.9219, 0.04333, 0.9219, 2.112e-05, 0.9219, 2.112e-05, 0.9219, 0.04333, 0.9062, 0.04333, 0.9062, 2.117e-05, 0.9062, 2.117e-05, 0.9062, 0.04333, 0.8906, 0.04333, 0.8906, 2.123e-05, 0.8906, 2.123e-05, 0.8906, 0.04333, 0.875, 0.04333, 0.875, 2.128e-05, 0.875, 2.128e-05, 0.875, 0.04333, 0.8594, 0.04333, 0.8594, 2.133e-05, 0.8594, 2.133e-05, 0.8594, 0.04333, 0.8437, 0.04333, 0.8437, 2.137e-05, 0.8437, 2.137e-05, 0.8437, 0.04333, 0.8281, 0.04333, 0.8281, 2.142e-05, 0.8281, 2.142e-05, 0.8281, 0.04333, 0.8125, 0.04333, 0.8125, 2.147e-05, 0.8125, 2.147e-05, 0.8125, 0.04333, 0.7969, 0.04333, 0.7969, 2.152e-05, 0.7969, 2.152e-05, 0.7969, 0.04333, 0.7812, 0.04333, 0.7812, 2.156e-05, 0.7812, 2.156e-05, 0.7812, 0.04333, 0.7656, 0.04333, 0.7656, 2.16e-05, 0.7656, 2.16e-05, 0.7656, 0.04333, 0.75, 0.04333, 0.75, 2.164e-05, 0.75, 2.164e-05, 0.75, 0.04333, 0.7344, 0.04333, 0.7344, 2.169e-05, 0.7344, 2.169e-05, 0.7344, 0.04333, 0.7187, 0.04333, 0.7187, 2.173e-05, 0.7187, 2.173e-05, 0.7187, 0.04333, 0.7031, 0.04333, 0.7031, 2.178e-05, 0.7031, 2.178e-05, 0.7031, 0.04333, 0.6875, 0.04334, 0.6875, 2.181e-05, 0.6875, 2.181e-05, 0.6875, 0.04334, 0.6719, 0.04334, 0.6719, 2.185e-05, 0.6719, 2.185e-05, 0.6719, 0.04334, 0.6562, 0.04334, 0.6562, 2.189e-05, 0.6562, 2.189e-05, 0.6562, 0.04334, 0.6406, 0.04334, 0.6406, 2.191e-05, 0.6406, 2.191e-05, 0.6406, 0.04334, 0.625, 0.04334, 0.625, 2.194e-05, 0.625, 2.194e-05, 0.625, 0.04334, 0.6094, 0.04334, 0.6094, 2.197e-05, 0.6094, 2.197e-05, 0.6094, 0.04334, 0.5937, 0.04334, 0.5937, 2.2e-05, 0.5937, 2.2e-05, 0.5937, 0.04334, 0.5781, 0.04334, 0.5781, 2.202e-05, 0.5781, 2.202e-05, 0.5781, 0.04334, 0.5625, 0.04334, 0.5625, 2.205e-05, 0.5625, 2.205e-05, 0.5625, 0.04334, 0.5469, 0.04334, 0.5469, 2.208e-05, 0.5469, 2.208e-05, 0.5469, 0.04334, 0.5312, 0.04334, 0.5312, 2.21e-05, 0.5312, 2.21e-05, 0.5312, 0.04334, 0.5156, 0.04334, 0.5156, 2.213e-05, 0.5156, 2.213e-05, 0.5156, 0.04334, 0.5, 0.04334, 0.5, 2.216e-05, 0.5, 2.216e-05, 0.5, 0.04334, 0.4844, 0.04334, 0.4844, 2.218e-05, 0.4844, 2.218e-05, 0.4844, 0.04334, 0.4688, 0.04334, 0.4688, 2.221e-05, 0.4688, 2.221e-05, 0.4688, 0.04334, 0.4531, 0.04334, 0.4531, 2.224e-05, 0.4531, 2.224e-05, 0.4531, 0.04334, 0.4375, 0.04334, 0.4375, 2.226e-05, 0.4375, 2.226e-05, 0.4375, 0.04334, 0.4219, 0.04334, 0.4219, 2.229e-05, 0.4219, 2.229e-05, 0.4219, 0.04334, 0.4063, 0.04334, 0.4063, 2.231e-05, 0.4063, 2.231e-05, 0.4063, 0.04334, 0.3906, 0.04334, 0.3906, 2.233e-05, 0.3906, 2.233e-05, 0.3906, 0.04334, 0.375, 0.04334, 0.375, 2.235e-05, 0.375, 2.235e-05, 0.375, 0.04334, 0.3594, 0.04334, 0.3594, 2.238e-05, 0.3594, 2.238e-05, 0.3594, 0.04334, 0.3438, 0.04334, 0.3438, 2.24e-05, 0.3438, 2.24e-05, 0.3438, 0.04334, 0.3281, 0.04334, 0.3281, 2.242e-05, 0.3281, 2.242e-05, 0.3281, 0.04334, 0.3125, 0.04334, 0.3125, 2.243e-05, 0.3125, 2.243e-05, 0.3125, 0.04334, 0.2969, 0.04334, 0.2969, 2.246e-05, 0.2969, 2.246e-05, 0.2969, 0.04334, 0.2813, 0.04334, 0.2813, 2.247e-05, 0.2813, 2.247e-05, 0.2813, 0.04334, 0.2656, 0.04334, 0.2656, 2.249e-05, 0.2656, 2.249e-05, 0.2656, 0.04334, 0.25, 0.04334, 0.25, 2.25e-05, 0.25, 2.25e-05, 0.25, 0.04334, 0.2344, 0.04334, 0.2344, 2.251e-05, 0.2344, 2.251e-05, 0.2344, 0.04334, 0.2188, 0.04334, 0.2188, 2.253e-05, 0.2188, 2.253e-05, 0.2188, 0.04334, 0.2031, 0.04334, 0.2031, 2.255e-05, 0.2031, 2.255e-05, 0.2031, 0.04334, 0.1875, 0.04334, 0.1875, 2.256e-05, 0.1875, 2.256e-05, 0.1875, 0.04334, 0.1719, 0.04334, 0.1719, 2.257e-05, 0.1719, 2.257e-05, 0.1719, 0.04334, 0.1563, 0.04334, 0.1563, 2.258e-05, 0.1563, 2.258e-05, 0.1563, 0.04334, 0.1406, 0.04334, 0.1406, 2.259e-05, 0.1406, 2.259e-05, 0.1406, 0.04334, 0.125, 0.04334, 0.125, 2.261e-05, 0.125, 2.261e-05, 0.125, 0.04334, 0.1094, 0.04334, 0.1094, 2.263e-05, 0.1094, 2.263e-05, 0.1094, 0.04334, 0.09377, 0.04334, 0.09377, 2.264e-05, 0.09377, 2.264e-05, 0.09377, 0.04334, 0.07814, 0.04334, 0.07814, 2.265e-05, 0.07814, 2.265e-05, 0.07814, 0.04334, 0.06252, 0.04334, 0.06252, 2.266e-05, 0.06252, 2.266e-05, 0.06252, 0.04334, 0.04689, 0.04334, 0.04689, 2.267e-05, 0.04689, 2.267e-05, 0.04689, 0.04334, 0.03127, 0.04334, 0.03127, 2.267e-05, 0.03127, 2.267e-05, 0.03127, 0.04334, 0.01565, 0.04334, 0.01565, 2.267e-05, 0.01565, 2.267e-05, 0.01565, 0.04334, 2.084e-05, 0.04334, 2.081e-05, 2.267e-05, 0.0, 0.0, 0.0, 0.0, 0.0, 0.0, 0.0, 0.0, 0.1305, 0.3176, 0.1111, 0.354, 0.07262, 0.3358, 0.09403, 0.2957, 0.5528, 0.9495, 0.5932, 0.9415, 0.6036, 0.9828, 0.559, 0.9916, 0.0, 0.0, 0.0, 0.0, 0.0, 0.0, 0.0, 0.0, 0.4705, 0.1139, 0.4294, 0.1179, 0.4232, 0.0758, 0.4684, 0.07135, 0.0, 0.0, 0.0, 0.0, 0.0, 0.0, 0.0, 0.0, 0.0, 0.0, 0.0, 0.0, 0.0, 0.0, 0.0, 0.0, 0.8287, 0.2833, 0.8026, 0.2514, 0.8341, 0.2228, 0.8629, 0.258, 0.0, 0.0, 0.0, 0.0, 0.0, 0.0, 0.0, 0.0, 0.1305, 0.7498, 0.1535, 0.7841, 0.1193, 0.8095, 0.09403, 0.7717, 0.0, 0.0, 0.0, 0.0, 0.0, 0.0, 0.0, 0.0, 0.8869, 0.6753, 0.8989, 0.6359, 0.9402, 0.6462, 0.927, 0.6897, 0.0, 0.0, 0.0, 0.0, 0.0, 0.0, 0.0, 0.0, 0.1111, 0.354, 0.0953, 0.3921, 0.05523, 0.3778, 0.07262, 0.3358, 0.5932, 0.9415, 0.6327, 0.9295, 0.6471, 0.9696, 0.6036, 0.9828, 0.0, 0.0, 0.0, 0.0, 0.0, 0.0, 0.0, 0.0, 0.4294, 0.1179, 0.389, 0.1259, 0.3786, 0.08467, 0.4232, 0.0758, 0.0, 0.0, 0.0, 0.0, 0.0, 0.0, 0.0, 0.0, 0.0, 0.0, 0.0, 0.0, 0.0, 0.0, 0.0, 0.0, 0.8026, 0.2514, 0.7734, 0.2222, 0.802, 0.1907, 0.8341, 0.2228, 0.0, 0.0, 0.0, 0.0, 0.0, 0.0, 0.0, 0.0, 0.1535, 0.7841, 0.1796, 0.816, 0.1481, 0.8446, 0.1193, 0.8095, 0.0, 0.0, 0.0, 0.0, 0.0, 0.0, 0.0, 0.0, 0.8989, 0.6359, 0.9069, 0.5954, 0.949, 0.6016, 0.9402, 0.6462, 0.0, 0.0, 0.0, 0.0, 0.0, 0.0, 0.0, 0.0, 0.0953, 0.3921, 0.08333, 0.4316, 0.04205, 0.4212, 0.05523, 0.3778, 0.6327, 0.9295, 0.6708, 0.9137, 0.689, 0.9522, 0.6471, 0.9696, 0.0, 0.0, 0.0, 0.0, 0.0, 0.0, 0.0, 0.0, 0.389, 0.1259, 0.3495, 0.1379, 0.3351, 0.09785, 0.3786, 0.08467, 0.0, 0.0, 0.0, 0.0, 0.0, 0.0, 0.0, 0.0, 0.0, 0.0, 0.0, 0.0, 0.0, 0.0, 0.0, 0.0, 0.7734, 0.2222, 0.7415, 0.1961, 0.7669, 0.1619, 0.802, 0.1907, 0.0, 0.0, 0.0, 0.0, 0.0, 0.0, 0.0, 0.0, 0.1796, 0.816, 0.2088, 0.8452, 0.1802, 0.8767, 0.1481, 0.8446, 0.0, 0.0, 0.0, 0.0, 0.0, 0.0, 0.0, 0.0, 0.9069, 0.5954, 0.911, 0.5543, 0.9535, 0.5564, 0.949, 0.6016, 0.0, 0.0, 0.0, 0.0, 0.0, 0.0, 0.0, 0.0, 0.08333, 0.4316, 0.07528, 0.472, 0.03318, 0.4658, 0.04205, 0.4212, 0.6708, 0.9137, 0.7072, 0.8943, 0.7291, 0.9308, 0.689, 0.9522, 0.0, 0.0, 0.0, 0.0, 0.0, 0.0, 0.0, 0.0, 0.3495, 0.1379, 0.3114, 0.1537, 0.2932, 0.1152, 0.3351, 0.09785, 0.0, 0.0, 0.0, 0.0, 0.0, 0.0, 0.0, 0.0, 0.0, 0.0, 0.0, 0.0, 0.0, 0.0, 0.0, 0.0, 0.7415, 0.1961, 0.7072, 0.1732, 0.7291, 0.1367, 0.7669, 0.1619, 0.0, 0.0, 0.0, 0.0, 0.0, 0.0, 0.0, 0.0, 0.2088, 0.8452, 0.2407, 0.8714, 0.2153, 0.9055, 0.1802, 0.8767, 0.0, 0.0, 0.0, 0.0, 0.0, 0.0, 0.0, 0.0, 0.911, 0.5543, 0.911, 0.5131, 0.9535, 0.511, 0.9535, 0.5564, 0.0, 0.0, 0.0, 0.0, 0.0, 0.0, 0.0, 0.0, 0.07528, 0.472, 0.07124, 0.5131, 0.02873, 0.511, 0.03318, 0.4658, 0.7072, 0.8943, 0.7415, 0.8714, 0.7669, 0.9055, 0.7291, 0.9308, 0.0, 0.0, 0.0, 0.0, 0.0, 0.0, 0.0, 0.0, 0.3114, 0.1537, 0.275, 0.1732, 0.2531, 0.1367, 0.2932, 0.1152, 0.0, 0.0, 0.0, 0.0, 0.0, 0.0, 0.0, 0.0, 0.0, 0.0, 0.0, 0.0, 0.0, 0.0, 0.0, 0.0, 0.7072, 0.1732, 0.6708, 0.1537, 0.689, 0.1152, 0.7291, 0.1367, 0.0, 0.0, 0.0, 0.0, 0.0, 0.0, 0.0, 0.0, 0.2407, 0.8714, 0.275, 0.8943, 0.2531, 0.9308, 0.2153, 0.9055, 0.0, 0.0, 0.0, 0.0, 0.0, 0.0, 0.0, 0.0, 0.911, 0.5131, 0.9069, 0.472, 0.949, 0.4658, 0.9535, 0.511, 0.0, 0.0, 0.0, 0.0, 0.0, 0.0, 0.0, 0.0, 0.07124, 0.5131, 0.07124, 0.5543, 0.02873, 0.5564, 0.02873, 0.511, 0.7415, 0.8714, 0.7734, 0.8452, 0.802, 0.8767, 0.7669, 0.9055, 0.7162, 0.8372, 0.7448, 0.8137, 0.7734, 0.8452, 0.7415, 0.8714, 0.1137, 0.5152, 0.1137, 0.5523, 0.07124, 0.5543, 0.07124, 0.5131, 0.8685, 0.5152, 0.8648, 0.4783, 0.9069, 0.472, 0.911, 0.5131, 0.266, 0.8372, 0.2969, 0.8578, 0.275, 0.8943, 0.2407, 0.8714, 0.6853, 0.2097, 0.6526, 0.1922, 0.6708, 0.1537, 0.7072, 0.1732, 0.3296, 0.1922, 0.2969, 0.2097, 0.275, 0.1732, 0.3114, 0.1537, 0.6853, 0.8578, 0.7162, 0.8372, 0.7415, 0.8714, 0.7072, 0.8943, 0.1174, 0.4783, 0.1137, 0.5152, 0.07124, 0.5131, 0.07528, 0.472, 0.8685, 0.5523, 0.8685, 0.5152, 0.911, 0.5131, 0.911, 0.5543, 0.2374, 0.8137, 0.266, 0.8372, 0.2407, 0.8714, 0.2088, 0.8452, 0.7162, 0.2303, 0.6853, 0.2097, 0.7072, 0.1732, 0.7415, 0.1961, 0.3638, 0.178, 0.3296, 0.1922, 0.3114, 0.1537, 0.3495, 0.1379, 0.6526, 0.8753, 0.6853, 0.8578, 0.7072, 0.8943, 0.6708, 0.9137, 0.1246, 0.4419, 0.1174, 0.4783, 0.07528, 0.472, 0.08333, 0.4316, 0.8648, 0.5892, 0.8685, 0.5523, 0.911, 0.5543, 0.9069, 0.5954, 0.2112, 0.7874, 0.2374, 0.8137, 0.2088, 0.8452, 0.1796, 0.816, 0.7448, 0.2538, 0.7162, 0.2303, 0.7415, 0.1961, 0.7734, 0.2222, 0.3993, 0.1672, 0.3638, 0.178, 0.3495, 0.1379, 0.389, 0.1259, 0.6184, 0.8894, 0.6526, 0.8753, 0.6708, 0.9137, 0.6327, 0.9295, 0.1354, 0.4064, 0.1246, 0.4419, 0.08333, 0.4316, 0.0953, 0.3921, 0.8576, 0.6255, 0.8648, 0.5892, 0.9069, 0.5954, 0.8989, 0.6359, 0.1876, 0.7588, 0.2112, 0.7874, 0.1796, 0.816, 0.1535, 0.7841, 0.771, 0.28, 0.7448, 0.2538, 0.7734, 0.2222, 0.8026, 0.2514, 0.4357, 0.16, 0.3993, 0.1672, 0.389, 0.1259, 0.4294, 0.1179, 0.5829, 0.9002, 0.6184, 0.8894, 0.6327, 0.9295, 0.5932, 0.9415, 0.1496, 0.3722, 0.1354, 0.4064, 0.0953, 0.3921, 0.1111, 0.354, 0.8468, 0.661, 0.8576, 0.6255, 0.8989, 0.6359, 0.8869, 0.6753, 0.167, 0.728, 0.1876, 0.7588, 0.1535, 0.7841, 0.1305, 0.7498, 0.7946, 0.3087, 0.771, 0.28, 0.8026, 0.2514, 0.8287, 0.2833, 0.4726, 0.1564, 0.4357, 0.16, 0.4294, 0.1179, 0.4705, 0.1139, 0.5465, 0.9074, 0.5829, 0.9002, 0.5932, 0.9415, 0.5528, 0.9495, 0.167, 0.3395, 0.1496, 0.3722, 0.1111, 0.354, 0.1305, 0.3176, 0.2969, 0.2097, 0.266, 0.2303, 0.2407, 0.1961, 0.275, 0.1732, 0.6526, 0.1922, 0.6184, 0.178, 0.6327, 0.1379, 0.6708, 0.1537, 0.2969, 0.8578, 0.3296, 0.8753, 0.3114, 0.9137, 0.275, 0.8943, 0.8648, 0.4783, 0.8576, 0.4419, 0.8989, 0.4316, 0.9069, 0.472, 0.1137, 0.5523, 0.1174, 0.5892, 0.07528, 0.5954, 0.07124, 0.5543, 0.7448, 0.8137, 0.771, 0.7874, 0.8026, 0.816, 0.7734, 0.8452, 0.266, 0.2303, 0.2374, 0.2538, 0.2088, 0.2222, 0.2407, 0.1961, 0.6184, 0.178, 0.5829, 0.1672, 0.5932, 0.1259, 0.6327, 0.1379, 0.3296, 0.8753, 0.3638, 0.8894, 0.3495, 0.9295, 0.3114, 0.9137, 0.8576, 0.4419, 0.8468, 0.4064, 0.8869, 0.3921, 0.8989, 0.4316, 0.1174, 0.5892, 0.1246, 0.6255, 0.08333, 0.6359, 0.07528, 0.5954, 0.771, 0.7874, 0.7946, 0.7588, 0.8287, 0.7841, 0.8026, 0.816, 0.2374, 0.2538, 0.2112, 0.28, 0.1796, 0.2514, 0.2088, 0.2222, 0.5829, 0.1672, 0.5465, 0.16, 0.5528, 0.1179, 0.5932, 0.1259, 0.3638, 0.8894, 0.3993, 0.9002, 0.389, 0.9415, 0.3495, 0.9295, 0.8468, 0.4064, 0.8326, 0.3722, 0.8711, 0.354, 0.8869, 0.3921, 0.1246, 0.6255, 0.1354, 0.661, 0.0953, 0.6753, 0.08333, 0.6359, 0.7946, 0.7588, 0.8152, 0.728, 0.8517, 0.7498, 0.8287, 0.7841, 0.2112, 0.28, 0.1876, 0.3087, 0.1535, 0.2833, 0.1796, 0.2514, 0.5465, 0.16, 0.5096, 0.1564, 0.5117, 0.1139, 0.5528, 0.1179, 0.3993, 0.9002, 0.4357, 0.9074, 0.4294, 0.9495, 0.389, 0.9415, 0.8326, 0.3722, 0.8152, 0.3395, 0.8517, 0.3176, 0.8711, 0.354, 0.1354, 0.661, 0.1496, 0.6953, 0.1111, 0.7135, 0.0953, 0.6753, 0.8152, 0.728, 0.8326, 0.6953, 0.8711, 0.7135, 0.8517, 0.7498, 0.5096, 0.9111, 0.5465, 0.9074, 0.5528, 0.9495, 0.5117, 0.9536, 0.1876, 0.3087, 0.167, 0.3395, 0.1305, 0.3176, 0.1535, 0.2833, 0.5096, 0.1564, 0.4726, 0.1564, 0.4705, 0.1139, 0.5117, 0.1139, 0.4357, 0.9074, 0.4726, 0.9111, 0.4705, 0.9536, 0.4294, 0.9495, 0.8152, 0.3395, 0.7946, 0.3087, 0.8287, 0.2833, 0.8517, 0.3176, 0.1496, 0.6953, 0.167, 0.728, 0.1305, 0.7498, 0.1111, 0.7135, 0.8326, 0.6953, 0.8468, 0.661, 0.8869, 0.6753, 0.8711, 0.7135])
me_cylinder_001.materials.append(mat_mplatform)
me_cylinder_001.use_remesh_preserve_volume = False
me_cylinder_001.use_remesh_preserve_attributes = False
me_cylinder_001.use_mirror_vertex_groups = False
me_cylinder_001.update()

# ---- objects
ob_gem = bpy.data.objects.new('Gem', me_cone)
ob_spike_03 = bpy.data.objects.new('Spike.03', me_cylinder_004)
ob_spike_02 = bpy.data.objects.new('Spike.02', me_cylinder_003)
ob_spike_01 = bpy.data.objects.new('Spike.01', me_cylinder_002)
ob_platform = bpy.data.objects.new('Platform', me_cylinder_001)

# ---- transforms, parenting, visibility, modifiers, constraints
ob_gem.location = (0.0, 0.0, 8.905)
ob_gem.hide_viewport = True
ob_gem.lineart.crease_threshold = 0.0
_m = ob_gem.modifiers.new('Mirror', 'MIRROR')
_m.use_axis = (False, False, True)
ob_spike_03.location = (0.0, 0.0, 1.192e-07)
ob_spike_03.rotation_euler = (0.0, -0.0, 4.189)
ob_spike_03.hide_viewport = True
ob_spike_03.lineart.crease_threshold = 0.0
_m = ob_spike_03.modifiers.new('Mirror', 'MIRROR')
_m.use_axis = (False, False, False)
_m = ob_spike_03.modifiers.new('EdgeSplit', 'EDGE_SPLIT')
ob_spike_02.location = (0.0, 0.0, 5.96e-08)
ob_spike_02.rotation_euler = (0.0, -0.0, 2.094)
ob_spike_02.hide_viewport = True
ob_spike_02.lineart.crease_threshold = 0.0
_m = ob_spike_02.modifiers.new('Mirror', 'MIRROR')
_m.use_axis = (False, False, False)
_m = ob_spike_02.modifiers.new('EdgeSplit', 'EDGE_SPLIT')
ob_spike_01.location = (0.0, 0.0, 0.0)
ob_spike_01.lineart.crease_threshold = 0.0
_m = ob_spike_01.modifiers.new('Mirror', 'MIRROR')
_m.use_axis = (False, False, False)
_m = ob_spike_01.modifiers.new('EdgeSplit', 'EDGE_SPLIT')
ob_platform.location = (0.0, 0.0, 0.0)
ob_platform.hide_viewport = True
ob_platform.lineart.crease_threshold = 0.0
_m = ob_platform.modifiers.new('Mirror', 'MIRROR')
_m.use_axis = (False, False, False)
_m = ob_platform.modifiers.new('EdgeSplit', 'EDGE_SPLIT')

# ---- collection membership
col_collection_1.objects.link(ob_gem)
col_collection_1.objects.link(ob_spike_03)
col_collection_1.objects.link(ob_spike_02)
col_collection_1.objects.link(ob_spike_01)
col_collection_1.objects.link(ob_platform)

# ---- scene / render settings (as saved in the file)
scene.frame_start = 1; scene.frame_end = 250; scene.frame_set(1)
scene.render.engine = 'CYCLES'
scene.render.resolution_percentage = 50
scene.render.dither_intensity = 0.0
scene.cycles.use_denoising = False
scene.cycles.samples = 128
scene.cycles.sampling_pattern = 'TABULATED_SOBOL'
scene.cycles.use_adaptive_sampling = False
scene.cycles.use_light_tree = False
scene.cycles.blur_glossy = 0.0
scene.cycles.sample_clamp_indirect = 0.0
scene.view_settings.view_transform = 'Standard'
bpy.context.view_layer.update()

# ---- added for rendering (the .blend has no active camera and no usable light): camera, sun
cam_auto = bpy.data.cameras.new('AutoCamera')
cam_auto.lens = 50.0
cam_auto.sensor_width = 36.0
cam_auto.clip_end = 1000.0
ob_auto_camera = bpy.data.objects.new('AutoCamera', cam_auto)
scene.collection.objects.link(ob_auto_camera)
ob_auto_camera.location = (10.5507, -12.6608, 10.7966)
ob_auto_camera.rotation_euler = (1.09748, -7.21219e-08, 0.694738)
scene.camera = ob_auto_camera
light_auto_sun = bpy.data.lights.new('AutoSun', 'SUN')
light_auto_sun.energy = 3.0
light_auto_sun.angle = 0.0523599
ob_auto_sun = bpy.data.objects.new('AutoSun', light_auto_sun)
scene.collection.objects.link(ob_auto_sun)
ob_auto_sun.rotation_euler = (0.872665, 0.174533, 0.523599)
bpy.context.view_layer.update()
